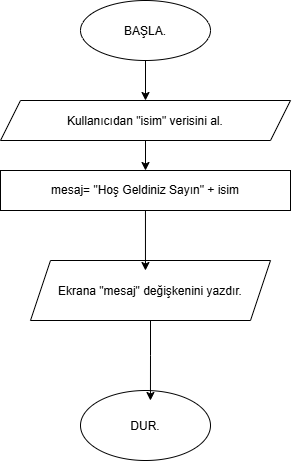

The diagram above was exported from draw.io. Its source (the exported page's mxGraphModel, read from the mxfile embedded in the PNG):
<mxGraphModel dx="860" dy="473" grid="1" gridSize="10" guides="1" tooltips="1" connect="1" arrows="1" fold="1" page="1" pageScale="1" pageWidth="827" pageHeight="1169" math="0" shadow="0">
  <root>
    <mxCell id="0" />
    <mxCell id="1" parent="0" />
    <mxCell id="EdRkiYj-B0tsrXMBnAQR-4" edge="1" parent="1" source="EdRkiYj-B0tsrXMBnAQR-1" style="edgeStyle=orthogonalEdgeStyle;rounded=0;orthogonalLoop=1;jettySize=auto;html=1;entryX=0.5;entryY=0;entryDx=0;entryDy=0;defaultLabelBackgroundColor=page;" target="EdRkiYj-B0tsrXMBnAQR-2">
      <mxGeometry relative="1" as="geometry" />
    </mxCell>
    <mxCell id="EdRkiYj-B0tsrXMBnAQR-1" parent="1" style="ellipse;whiteSpace=wrap;html=1;shapeInside=1;" value="BAŞLA." vertex="1">
      <mxGeometry height="60" width="130" x="260" y="30" as="geometry" />
    </mxCell>
    <mxCell id="EdRkiYj-B0tsrXMBnAQR-6" edge="1" parent="1" source="EdRkiYj-B0tsrXMBnAQR-2" style="edgeStyle=orthogonalEdgeStyle;rounded=0;orthogonalLoop=1;jettySize=auto;html=1;defaultLabelBackgroundColor=page;" target="EdRkiYj-B0tsrXMBnAQR-5">
      <mxGeometry relative="1" as="geometry" />
    </mxCell>
    <mxCell id="EdRkiYj-B0tsrXMBnAQR-2" parent="1" style="shape=parallelogram;perimeter=parallelogramPerimeter;whiteSpace=wrap;html=1;shapeInside=1;fixedSize=1;" value="Kullanıcıdan &quot;isim&quot; verisini al." vertex="1">
      <mxGeometry height="40" width="290" x="180" y="130" as="geometry" />
    </mxCell>
    <mxCell id="EdRkiYj-B0tsrXMBnAQR-5" parent="1" style="rounded=0;whiteSpace=wrap;html=1;" value="mesaj= &quot;Hoş Geldiniz Sayın&quot; + isim" vertex="1">
      <mxGeometry height="40" width="290" x="180" y="200" as="geometry" />
    </mxCell>
    <mxCell id="EdRkiYj-B0tsrXMBnAQR-7" parent="1" style="shape=parallelogram;perimeter=parallelogramPerimeter;whiteSpace=wrap;html=1;shapeInside=1;fixedSize=1;" value="Ekrana &quot;mesaj&quot; değişkenini yazdır." vertex="1">
      <mxGeometry height="60" width="240" x="210" y="290" as="geometry" />
    </mxCell>
    <mxCell id="EdRkiYj-B0tsrXMBnAQR-9" edge="1" parent="1" source="EdRkiYj-B0tsrXMBnAQR-5" style="edgeStyle=orthogonalEdgeStyle;rounded=0;orthogonalLoop=1;jettySize=auto;html=1;entryX=0.479;entryY=0.167;entryDx=0;entryDy=0;entryPerimeter=0;defaultLabelBackgroundColor=page;" target="EdRkiYj-B0tsrXMBnAQR-7">
      <mxGeometry relative="1" as="geometry" />
    </mxCell>
    <mxCell id="EdRkiYj-B0tsrXMBnAQR-10" parent="1" style="ellipse;whiteSpace=wrap;html=1;shapeInside=1;" value="DUR." vertex="1">
      <mxGeometry height="70" width="130" x="260" y="420" as="geometry" />
    </mxCell>
    <mxCell id="EdRkiYj-B0tsrXMBnAQR-15" edge="1" parent="1" source="EdRkiYj-B0tsrXMBnAQR-7" style="edgeStyle=orthogonalEdgeStyle;rounded=0;orthogonalLoop=1;jettySize=auto;html=1;entryX=0.538;entryY=0.143;entryDx=0;entryDy=0;entryPerimeter=0;defaultLabelBackgroundColor=page;" target="EdRkiYj-B0tsrXMBnAQR-10">
      <mxGeometry relative="1" as="geometry" />
    </mxCell>
  </root>
</mxGraphModel>